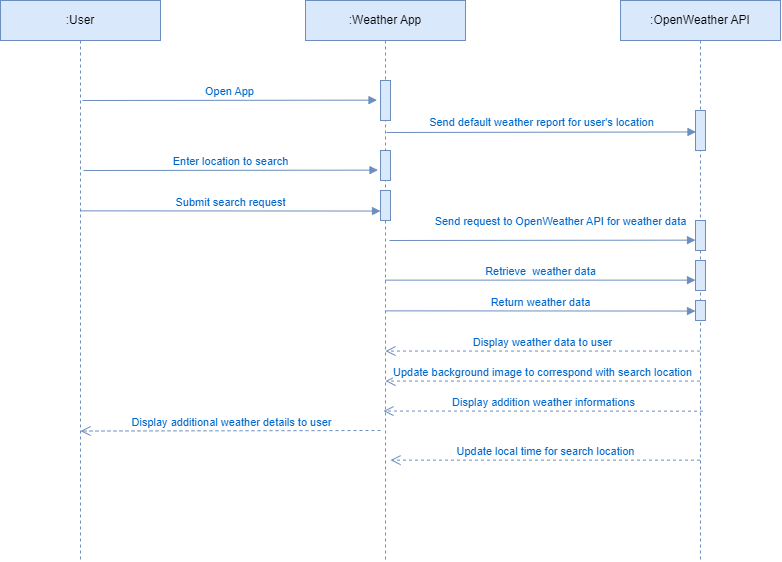

The diagram above was exported from draw.io. Its source (the exported page's mxGraphModel, read from the mxfile embedded in the PNG):
<mxGraphModel dx="955" dy="534" grid="1" gridSize="10" guides="1" tooltips="1" connect="1" arrows="1" fold="1" page="1" pageScale="1" pageWidth="850" pageHeight="1100" math="0" shadow="0">
  <root>
    <mxCell id="0" />
    <mxCell id="1" parent="0" />
    <mxCell id="tNBCRO2o8_C9qBbjd2pm-1" value=":User" style="shape=umlLifeline;perimeter=lifelinePerimeter;whiteSpace=wrap;html=1;container=1;dropTarget=0;collapsible=0;recursiveResize=0;outlineConnect=0;portConstraint=eastwest;newEdgeStyle={&quot;edgeStyle&quot;:&quot;elbowEdgeStyle&quot;,&quot;elbow&quot;:&quot;vertical&quot;,&quot;curved&quot;:0,&quot;rounded&quot;:0};fillColor=#dae8fc;strokeColor=#6c8ebf;" vertex="1" parent="1">
      <mxGeometry x="40" y="40" width="160" height="560" as="geometry" />
    </mxCell>
    <mxCell id="tNBCRO2o8_C9qBbjd2pm-2" value=":Weather App" style="shape=umlLifeline;perimeter=lifelinePerimeter;whiteSpace=wrap;html=1;container=1;dropTarget=0;collapsible=0;recursiveResize=0;outlineConnect=0;portConstraint=eastwest;newEdgeStyle={&quot;edgeStyle&quot;:&quot;elbowEdgeStyle&quot;,&quot;elbow&quot;:&quot;vertical&quot;,&quot;curved&quot;:0,&quot;rounded&quot;:0};fillColor=#dae8fc;strokeColor=#6c8ebf;" vertex="1" parent="1">
      <mxGeometry x="345" y="40" width="160" height="560" as="geometry" />
    </mxCell>
    <mxCell id="tNBCRO2o8_C9qBbjd2pm-4" value="" style="html=1;points=[];perimeter=orthogonalPerimeter;outlineConnect=0;targetShapes=umlLifeline;portConstraint=eastwest;newEdgeStyle={&quot;edgeStyle&quot;:&quot;elbowEdgeStyle&quot;,&quot;elbow&quot;:&quot;vertical&quot;,&quot;curved&quot;:0,&quot;rounded&quot;:0};fillColor=#dae8fc;strokeColor=#6c8ebf;" vertex="1" parent="tNBCRO2o8_C9qBbjd2pm-2">
      <mxGeometry x="75" y="80" width="10" height="40" as="geometry" />
    </mxCell>
    <mxCell id="tNBCRO2o8_C9qBbjd2pm-9" value="" style="html=1;points=[];perimeter=orthogonalPerimeter;outlineConnect=0;targetShapes=umlLifeline;portConstraint=eastwest;newEdgeStyle={&quot;edgeStyle&quot;:&quot;elbowEdgeStyle&quot;,&quot;elbow&quot;:&quot;vertical&quot;,&quot;curved&quot;:0,&quot;rounded&quot;:0};fillColor=#dae8fc;strokeColor=#6c8ebf;" vertex="1" parent="tNBCRO2o8_C9qBbjd2pm-2">
      <mxGeometry x="75" y="150" width="10" height="30" as="geometry" />
    </mxCell>
    <mxCell id="tNBCRO2o8_C9qBbjd2pm-11" value="" style="html=1;points=[];perimeter=orthogonalPerimeter;outlineConnect=0;targetShapes=umlLifeline;portConstraint=eastwest;newEdgeStyle={&quot;edgeStyle&quot;:&quot;elbowEdgeStyle&quot;,&quot;elbow&quot;:&quot;vertical&quot;,&quot;curved&quot;:0,&quot;rounded&quot;:0};fillColor=#dae8fc;strokeColor=#6c8ebf;" vertex="1" parent="tNBCRO2o8_C9qBbjd2pm-2">
      <mxGeometry x="75" y="190" width="10" height="30" as="geometry" />
    </mxCell>
    <mxCell id="tNBCRO2o8_C9qBbjd2pm-3" value=":OpenWeather API" style="shape=umlLifeline;perimeter=lifelinePerimeter;whiteSpace=wrap;html=1;container=1;dropTarget=0;collapsible=0;recursiveResize=0;outlineConnect=0;portConstraint=eastwest;newEdgeStyle={&quot;edgeStyle&quot;:&quot;elbowEdgeStyle&quot;,&quot;elbow&quot;:&quot;vertical&quot;,&quot;curved&quot;:0,&quot;rounded&quot;:0};fillColor=#dae8fc;strokeColor=#6c8ebf;" vertex="1" parent="1">
      <mxGeometry x="660" y="40" width="160" height="560" as="geometry" />
    </mxCell>
    <mxCell id="tNBCRO2o8_C9qBbjd2pm-7" value="" style="html=1;points=[];perimeter=orthogonalPerimeter;outlineConnect=0;targetShapes=umlLifeline;portConstraint=eastwest;newEdgeStyle={&quot;edgeStyle&quot;:&quot;elbowEdgeStyle&quot;,&quot;elbow&quot;:&quot;vertical&quot;,&quot;curved&quot;:0,&quot;rounded&quot;:0};fillColor=#dae8fc;strokeColor=#6c8ebf;" vertex="1" parent="tNBCRO2o8_C9qBbjd2pm-3">
      <mxGeometry x="75" y="110" width="10" height="40" as="geometry" />
    </mxCell>
    <mxCell id="tNBCRO2o8_C9qBbjd2pm-13" value="" style="html=1;points=[];perimeter=orthogonalPerimeter;outlineConnect=0;targetShapes=umlLifeline;portConstraint=eastwest;newEdgeStyle={&quot;edgeStyle&quot;:&quot;elbowEdgeStyle&quot;,&quot;elbow&quot;:&quot;vertical&quot;,&quot;curved&quot;:0,&quot;rounded&quot;:0};fillColor=#dae8fc;strokeColor=#6c8ebf;" vertex="1" parent="tNBCRO2o8_C9qBbjd2pm-3">
      <mxGeometry x="75" y="220" width="10" height="30" as="geometry" />
    </mxCell>
    <mxCell id="tNBCRO2o8_C9qBbjd2pm-16" value="" style="html=1;points=[];perimeter=orthogonalPerimeter;outlineConnect=0;targetShapes=umlLifeline;portConstraint=eastwest;newEdgeStyle={&quot;edgeStyle&quot;:&quot;elbowEdgeStyle&quot;,&quot;elbow&quot;:&quot;vertical&quot;,&quot;curved&quot;:0,&quot;rounded&quot;:0};fillColor=#dae8fc;strokeColor=#6c8ebf;" vertex="1" parent="tNBCRO2o8_C9qBbjd2pm-3">
      <mxGeometry x="75" y="260" width="10" height="30" as="geometry" />
    </mxCell>
    <mxCell id="tNBCRO2o8_C9qBbjd2pm-19" value="" style="html=1;points=[];perimeter=orthogonalPerimeter;outlineConnect=0;targetShapes=umlLifeline;portConstraint=eastwest;newEdgeStyle={&quot;edgeStyle&quot;:&quot;elbowEdgeStyle&quot;,&quot;elbow&quot;:&quot;vertical&quot;,&quot;curved&quot;:0,&quot;rounded&quot;:0};fillColor=#dae8fc;strokeColor=#6c8ebf;" vertex="1" parent="tNBCRO2o8_C9qBbjd2pm-3">
      <mxGeometry x="75" y="300" width="10" height="20" as="geometry" />
    </mxCell>
    <mxCell id="tNBCRO2o8_C9qBbjd2pm-5" value="Open App" style="html=1;verticalAlign=bottom;endArrow=block;edgeStyle=elbowEdgeStyle;elbow=vertical;curved=0;rounded=0;fillColor=#dae8fc;strokeColor=#6c8ebf;fontColor=#0066CC;" edge="1" parent="1">
      <mxGeometry width="80" relative="1" as="geometry">
        <mxPoint x="122" y="140" as="sourcePoint" />
        <mxPoint x="416.5" y="140" as="targetPoint" />
      </mxGeometry>
    </mxCell>
    <mxCell id="tNBCRO2o8_C9qBbjd2pm-8" value="Send default weather report for user's location" style="html=1;verticalAlign=bottom;endArrow=block;edgeStyle=elbowEdgeStyle;elbow=vertical;curved=0;rounded=0;fillColor=#dae8fc;strokeColor=#6c8ebf;fontColor=#0066CC;" edge="1" parent="1">
      <mxGeometry width="80" relative="1" as="geometry">
        <mxPoint x="426" y="172" as="sourcePoint" />
        <mxPoint x="735.5" y="171.63636363636363" as="targetPoint" />
      </mxGeometry>
    </mxCell>
    <mxCell id="tNBCRO2o8_C9qBbjd2pm-10" value="Enter location to search" style="html=1;verticalAlign=bottom;endArrow=block;edgeStyle=elbowEdgeStyle;elbow=vertical;curved=0;rounded=0;fillColor=#dae8fc;strokeColor=#6c8ebf;fontColor=#0066CC;" edge="1" parent="1">
      <mxGeometry x="-0.0011" width="80" relative="1" as="geometry">
        <mxPoint x="123" y="210" as="sourcePoint" />
        <mxPoint x="417.5000000000002" y="209.63636363636363" as="targetPoint" />
        <mxPoint as="offset" />
      </mxGeometry>
    </mxCell>
    <mxCell id="tNBCRO2o8_C9qBbjd2pm-12" value="Submit search request" style="html=1;verticalAlign=bottom;endArrow=block;edgeStyle=elbowEdgeStyle;elbow=vertical;curved=0;rounded=0;entryX=0;entryY=0.667;entryDx=0;entryDy=0;entryPerimeter=0;fillColor=#dae8fc;strokeColor=#6c8ebf;fontColor=#0066CC;" edge="1" parent="1" target="tNBCRO2o8_C9qBbjd2pm-11">
      <mxGeometry width="80" relative="1" as="geometry">
        <mxPoint x="120" y="250.36" as="sourcePoint" />
        <mxPoint x="414.5000000000002" y="249.99636363636364" as="targetPoint" />
      </mxGeometry>
    </mxCell>
    <mxCell id="tNBCRO2o8_C9qBbjd2pm-15" value="Send request to OpenWeather API for weather data" style="html=1;verticalAlign=bottom;endArrow=block;edgeStyle=elbowEdgeStyle;elbow=vertical;curved=0;rounded=0;fillColor=#dae8fc;strokeColor=#6c8ebf;fontColor=#0066CC;" edge="1" parent="1" target="tNBCRO2o8_C9qBbjd2pm-13">
      <mxGeometry x="0.1187" y="10" width="80" relative="1" as="geometry">
        <mxPoint x="429" y="280" as="sourcePoint" />
        <mxPoint x="728.5" y="279.6363636363636" as="targetPoint" />
        <mxPoint as="offset" />
      </mxGeometry>
    </mxCell>
    <mxCell id="tNBCRO2o8_C9qBbjd2pm-17" value="Retrieve&amp;nbsp; weather data" style="html=1;verticalAlign=bottom;endArrow=block;edgeStyle=elbowEdgeStyle;elbow=vertical;curved=0;rounded=0;fillColor=#dae8fc;strokeColor=#6c8ebf;fontColor=#0066CC;" edge="1" parent="1" source="tNBCRO2o8_C9qBbjd2pm-2">
      <mxGeometry width="80" relative="1" as="geometry">
        <mxPoint x="434" y="320" as="sourcePoint" />
        <mxPoint x="735" y="320" as="targetPoint" />
      </mxGeometry>
    </mxCell>
    <mxCell id="tNBCRO2o8_C9qBbjd2pm-18" value="Return weather data" style="html=1;verticalAlign=bottom;endArrow=block;edgeStyle=elbowEdgeStyle;elbow=vertical;curved=0;rounded=0;fillColor=#dae8fc;strokeColor=#6c8ebf;fontColor=#0066CC;" edge="1" parent="1" target="tNBCRO2o8_C9qBbjd2pm-19">
      <mxGeometry width="80" relative="1" as="geometry">
        <mxPoint x="425" y="350.36" as="sourcePoint" />
        <mxPoint x="735" y="350.36" as="targetPoint" />
      </mxGeometry>
    </mxCell>
    <mxCell id="tNBCRO2o8_C9qBbjd2pm-20" value="Display weather data to user" style="html=1;verticalAlign=bottom;endArrow=open;dashed=1;endSize=8;edgeStyle=elbowEdgeStyle;elbow=vertical;curved=0;rounded=0;fillColor=#dae8fc;strokeColor=#6c8ebf;fontColor=#0066CC;" edge="1" parent="1" source="tNBCRO2o8_C9qBbjd2pm-3">
      <mxGeometry relative="1" as="geometry">
        <mxPoint x="505" y="390.36" as="sourcePoint" />
        <mxPoint x="425" y="390.36" as="targetPoint" />
      </mxGeometry>
    </mxCell>
    <mxCell id="tNBCRO2o8_C9qBbjd2pm-21" value="Update background image to correspond with search location" style="html=1;verticalAlign=bottom;endArrow=open;dashed=1;endSize=8;edgeStyle=elbowEdgeStyle;elbow=vertical;curved=0;rounded=0;fillColor=#dae8fc;strokeColor=#6c8ebf;fontColor=#0066CC;" edge="1" parent="1" source="tNBCRO2o8_C9qBbjd2pm-3">
      <mxGeometry relative="1" as="geometry">
        <mxPoint x="505" y="420.36" as="sourcePoint" />
        <mxPoint x="425" y="420.36" as="targetPoint" />
      </mxGeometry>
    </mxCell>
    <mxCell id="tNBCRO2o8_C9qBbjd2pm-23" value="Display addition weather informations" style="html=1;verticalAlign=bottom;endArrow=open;dashed=1;endSize=8;edgeStyle=elbowEdgeStyle;elbow=vertical;curved=0;rounded=0;fillColor=#dae8fc;strokeColor=#6c8ebf;fontColor=#0066CC;" edge="1" parent="1">
      <mxGeometry relative="1" as="geometry">
        <mxPoint x="742.5" y="450.6363636363635" as="sourcePoint" />
        <mxPoint x="423" y="451" as="targetPoint" />
      </mxGeometry>
    </mxCell>
    <mxCell id="tNBCRO2o8_C9qBbjd2pm-26" value="Display additional weather details to user" style="html=1;verticalAlign=bottom;endArrow=open;dashed=1;endSize=8;edgeStyle=elbowEdgeStyle;elbow=vertical;curved=0;rounded=0;fillColor=#dae8fc;strokeColor=#6c8ebf;fontColor=#0066CC;" edge="1" parent="1">
      <mxGeometry relative="1" as="geometry">
        <mxPoint x="420" y="470" as="sourcePoint" />
        <mxPoint x="120" y="470.45" as="targetPoint" />
      </mxGeometry>
    </mxCell>
    <mxCell id="tNBCRO2o8_C9qBbjd2pm-27" value="Update local time for search location" style="html=1;verticalAlign=bottom;endArrow=open;dashed=1;endSize=8;edgeStyle=elbowEdgeStyle;elbow=vertical;curved=0;rounded=0;fillColor=#dae8fc;strokeColor=#6c8ebf;fontColor=#0066CC;" edge="1" parent="1" source="tNBCRO2o8_C9qBbjd2pm-3">
      <mxGeometry relative="1" as="geometry">
        <mxPoint x="510" y="500" as="sourcePoint" />
        <mxPoint x="430" y="500" as="targetPoint" />
      </mxGeometry>
    </mxCell>
  </root>
</mxGraphModel>